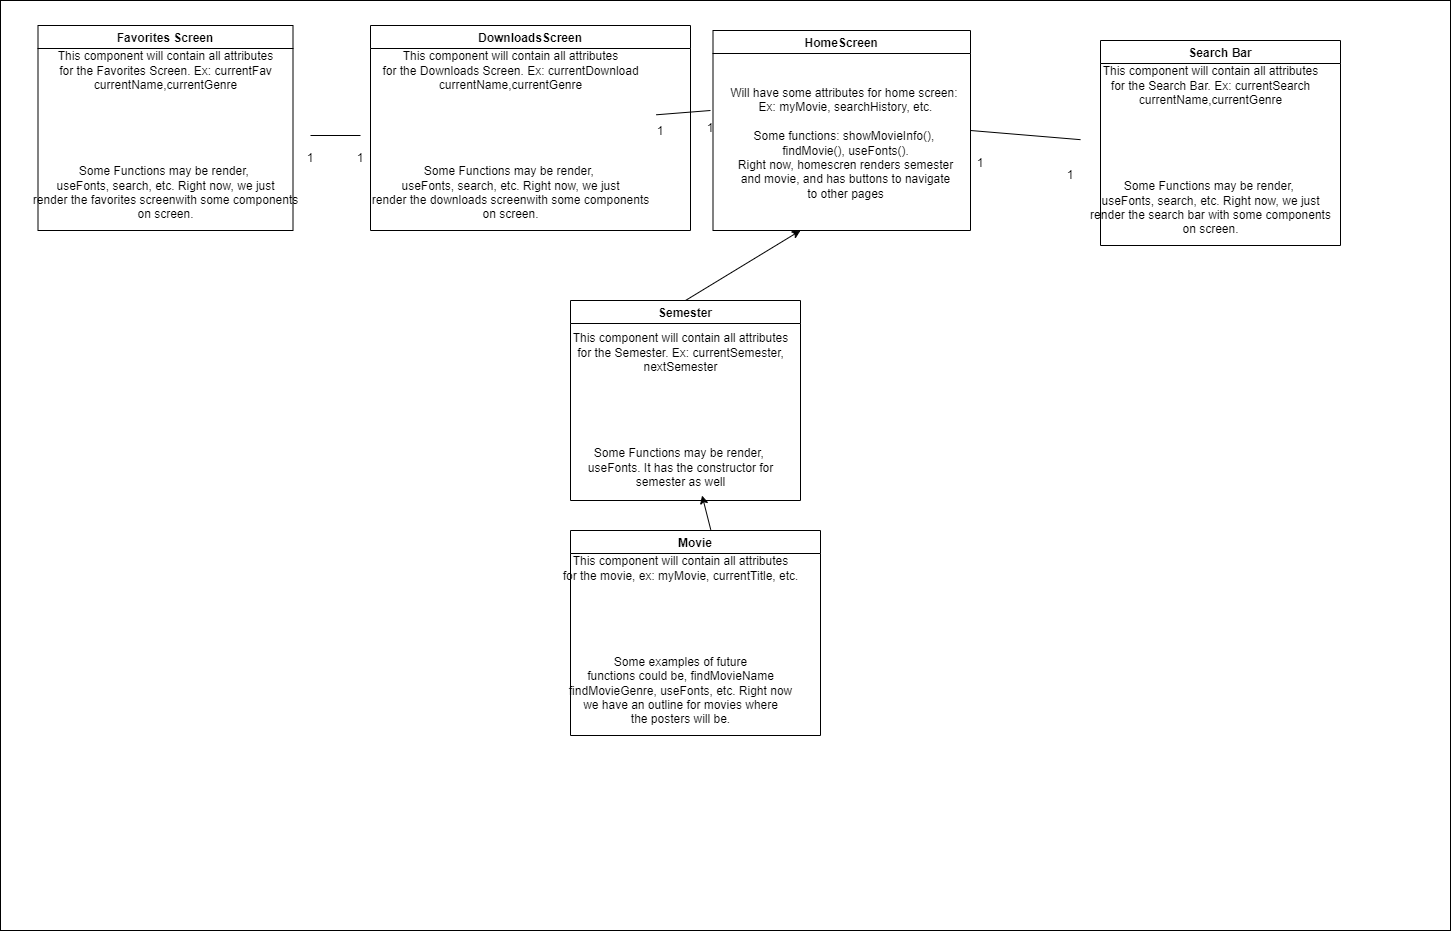

The diagram above was exported from draw.io. Its source (the exported page's mxGraphModel, read from the mxfile embedded in the PNG):
<mxGraphModel dx="2554" dy="761" grid="1" gridSize="10" guides="1" tooltips="1" connect="1" arrows="1" fold="1" page="1" pageScale="1" pageWidth="850" pageHeight="1100" math="0" shadow="0">
  <root>
    <mxCell id="0" />
    <mxCell id="1" parent="0" />
    <mxCell id="Y33Ghxe3jh7GEc0wm6W4-1" value="" style="rounded=0;whiteSpace=wrap;html=1;" vertex="1" parent="1">
      <mxGeometry x="-190" y="160" width="1450" height="930" as="geometry" />
    </mxCell>
    <mxCell id="OT6LG65nPLQb3XZLTu3j-18" value="Search Bar" style="swimlane;" parent="1" vertex="1">
      <mxGeometry x="910" y="200" width="240" height="205" as="geometry" />
    </mxCell>
    <mxCell id="OT6LG65nPLQb3XZLTu3j-19" value="This component will contain all attributes&lt;br&gt;for the Search Bar. Ex: currentSearch&lt;br&gt;currentName,currentGenre&lt;br&gt;&lt;br&gt;&lt;br&gt;&lt;br&gt;&lt;br&gt;&lt;br&gt;Some Functions may be render,&amp;nbsp;&lt;br&gt;useFonts, search, etc. Right now, we just&lt;br&gt;render the search bar with some components&lt;br&gt;on screen." style="text;html=1;align=center;verticalAlign=middle;resizable=0;points=[];autosize=1;strokeColor=none;fillColor=none;" parent="OT6LG65nPLQb3XZLTu3j-18" vertex="1">
      <mxGeometry x="-20" y="15" width="260" height="190" as="geometry" />
    </mxCell>
    <mxCell id="OT6LG65nPLQb3XZLTu3j-23" value="Movie" style="swimlane;" parent="1" vertex="1">
      <mxGeometry x="380" y="690" width="250" height="205" as="geometry" />
    </mxCell>
    <mxCell id="OT6LG65nPLQb3XZLTu3j-24" value="This component will contain all attributes&lt;br&gt;for the movie, ex: myMovie, currentTitle, etc.&lt;br&gt;&lt;br&gt;&lt;br&gt;&lt;br&gt;&lt;br&gt;&lt;br&gt;&amp;nbsp;Some examples of future &lt;br&gt;functions could be, findMovieName&lt;br&gt;findMovieGenre, useFonts, etc. Right now&lt;br&gt;we have an outline for movies where&lt;br&gt;the posters will be." style="text;html=1;align=center;verticalAlign=middle;resizable=0;points=[];autosize=1;strokeColor=none;fillColor=none;" parent="OT6LG65nPLQb3XZLTu3j-23" vertex="1">
      <mxGeometry x="-20" y="15" width="260" height="190" as="geometry" />
    </mxCell>
    <mxCell id="OT6LG65nPLQb3XZLTu3j-26" value="Semester" style="swimlane;" parent="1" vertex="1">
      <mxGeometry x="380" y="460" width="230" height="200" as="geometry" />
    </mxCell>
    <mxCell id="OT6LG65nPLQb3XZLTu3j-27" value="This component will contain all attributes&lt;br&gt;for the Semester. Ex: currentSemester,&lt;br&gt;nextSemester&lt;br&gt;&lt;br&gt;&lt;br&gt;&lt;br&gt;&lt;br&gt;&lt;br&gt;Some Functions may be render,&amp;nbsp;&lt;br&gt;useFonts. It has the constructor for&lt;br&gt;semester as well" style="text;html=1;align=center;verticalAlign=middle;resizable=0;points=[];autosize=1;strokeColor=none;fillColor=none;" parent="OT6LG65nPLQb3XZLTu3j-26" vertex="1">
      <mxGeometry x="-10" y="25" width="240" height="170" as="geometry" />
    </mxCell>
    <mxCell id="OT6LG65nPLQb3XZLTu3j-28" value="HomeScreen" style="swimlane;" parent="1" vertex="1">
      <mxGeometry x="522.5" y="190" width="257.5" height="200" as="geometry" />
    </mxCell>
    <mxCell id="OT6LG65nPLQb3XZLTu3j-29" value="Will have some attributes for home screen:&amp;nbsp;&lt;br&gt;Ex: myMovie, searchHistory, etc.&lt;br&gt;&lt;br&gt;Some functions: showMovieInfo(),&amp;nbsp;&lt;br&gt;findMovie(), useFonts().&lt;br&gt;Right now, homescren renders semester&lt;br&gt;and movie, and has buttons to navigate&lt;br&gt;to other pages" style="text;html=1;align=center;verticalAlign=middle;resizable=0;points=[];autosize=1;strokeColor=none;fillColor=none;" parent="OT6LG65nPLQb3XZLTu3j-28" vertex="1">
      <mxGeometry x="7.5" y="47.5" width="250" height="130" as="geometry" />
    </mxCell>
    <mxCell id="OT6LG65nPLQb3XZLTu3j-36" value="" style="endArrow=none;html=1;rounded=0;exitX=1;exitY=0.5;exitDx=0;exitDy=0;" parent="1" source="OT6LG65nPLQb3XZLTu3j-28" target="OT6LG65nPLQb3XZLTu3j-19" edge="1">
      <mxGeometry width="50" height="50" relative="1" as="geometry">
        <mxPoint x="820" y="440" as="sourcePoint" />
        <mxPoint x="900" y="300" as="targetPoint" />
      </mxGeometry>
    </mxCell>
    <mxCell id="OT6LG65nPLQb3XZLTu3j-37" value="Favorites Screen" style="swimlane;startSize=23;" parent="1" vertex="1">
      <mxGeometry x="-152.5" y="185" width="255" height="205" as="geometry" />
    </mxCell>
    <mxCell id="OT6LG65nPLQb3XZLTu3j-38" value="This component will contain all attributes&lt;br&gt;for the Favorites Screen. Ex: currentFav&lt;br&gt;currentName,currentGenre&lt;br&gt;&lt;br&gt;&lt;br&gt;&lt;br&gt;&lt;br&gt;&lt;br&gt;Some Functions may be render,&amp;nbsp;&lt;br&gt;useFonts, search, etc. Right now, we just&lt;br&gt;render the favorites screenwith some components&lt;br&gt;on screen." style="text;html=1;align=center;verticalAlign=middle;resizable=0;points=[];autosize=1;strokeColor=none;fillColor=none;" parent="OT6LG65nPLQb3XZLTu3j-37" vertex="1">
      <mxGeometry x="-17.5" y="15" width="290" height="190" as="geometry" />
    </mxCell>
    <mxCell id="OT6LG65nPLQb3XZLTu3j-40" value="DownloadsScreen" style="swimlane;startSize=23;" parent="1" vertex="1">
      <mxGeometry x="180" y="185" width="320" height="205" as="geometry" />
    </mxCell>
    <mxCell id="OT6LG65nPLQb3XZLTu3j-41" value="This component will contain all attributes&lt;br&gt;for the Downloads Screen. Ex: currentDownload&lt;br&gt;currentName,currentGenre&lt;br&gt;&lt;br&gt;&lt;br&gt;&lt;br&gt;&lt;br&gt;&lt;br&gt;Some Functions may be render,&amp;nbsp;&lt;br&gt;useFonts, search, etc. Right now, we just&lt;br&gt;render the downloads screenwith some components&lt;br&gt;on screen." style="text;html=1;align=center;verticalAlign=middle;resizable=0;points=[];autosize=1;strokeColor=none;fillColor=none;" parent="OT6LG65nPLQb3XZLTu3j-40" vertex="1">
      <mxGeometry x="-10" y="15" width="300" height="190" as="geometry" />
    </mxCell>
    <mxCell id="Y33Ghxe3jh7GEc0wm6W4-4" value="1" style="text;html=1;strokeColor=none;fillColor=none;align=center;verticalAlign=middle;whiteSpace=wrap;rounded=0;" vertex="1" parent="OT6LG65nPLQb3XZLTu3j-40">
      <mxGeometry x="-40" y="118" width="60" height="30" as="geometry" />
    </mxCell>
    <mxCell id="Y33Ghxe3jh7GEc0wm6W4-8" value="1" style="text;html=1;strokeColor=none;fillColor=none;align=center;verticalAlign=middle;whiteSpace=wrap;rounded=0;" vertex="1" parent="OT6LG65nPLQb3XZLTu3j-40">
      <mxGeometry x="260" y="91" width="60" height="30" as="geometry" />
    </mxCell>
    <mxCell id="OT6LG65nPLQb3XZLTu3j-43" value="" style="endArrow=none;html=1;rounded=0;" parent="1" source="OT6LG65nPLQb3XZLTu3j-38" target="OT6LG65nPLQb3XZLTu3j-41" edge="1">
      <mxGeometry width="50" height="50" relative="1" as="geometry">
        <mxPoint x="90" y="550" as="sourcePoint" />
        <mxPoint x="140" y="500" as="targetPoint" />
      </mxGeometry>
    </mxCell>
    <mxCell id="OT6LG65nPLQb3XZLTu3j-46" value="" style="endArrow=none;html=1;rounded=0;exitX=0.986;exitY=0.391;exitDx=0;exitDy=0;exitPerimeter=0;" parent="1" source="OT6LG65nPLQb3XZLTu3j-41" edge="1">
      <mxGeometry width="50" height="50" relative="1" as="geometry">
        <mxPoint x="470" y="320" as="sourcePoint" />
        <mxPoint x="520" y="270" as="targetPoint" />
      </mxGeometry>
    </mxCell>
    <mxCell id="Y33Ghxe3jh7GEc0wm6W4-2" value="" style="endArrow=classic;html=1;rounded=0;exitX=0.561;exitY=-0.004;exitDx=0;exitDy=0;exitPerimeter=0;" edge="1" parent="1" source="OT6LG65nPLQb3XZLTu3j-23" target="OT6LG65nPLQb3XZLTu3j-27">
      <mxGeometry width="50" height="50" relative="1" as="geometry">
        <mxPoint x="500" y="590" as="sourcePoint" />
        <mxPoint x="550" y="540" as="targetPoint" />
      </mxGeometry>
    </mxCell>
    <mxCell id="Y33Ghxe3jh7GEc0wm6W4-3" value="" style="endArrow=classic;html=1;rounded=0;exitX=0.5;exitY=0;exitDx=0;exitDy=0;" edge="1" parent="1" source="OT6LG65nPLQb3XZLTu3j-26">
      <mxGeometry width="50" height="50" relative="1" as="geometry">
        <mxPoint x="500" y="590" as="sourcePoint" />
        <mxPoint x="610" y="390" as="targetPoint" />
      </mxGeometry>
    </mxCell>
    <mxCell id="Y33Ghxe3jh7GEc0wm6W4-6" value="1" style="text;html=1;strokeColor=none;fillColor=none;align=center;verticalAlign=middle;whiteSpace=wrap;rounded=0;" vertex="1" parent="1">
      <mxGeometry x="90" y="303" width="60" height="30" as="geometry" />
    </mxCell>
    <mxCell id="Y33Ghxe3jh7GEc0wm6W4-9" value="1" style="text;html=1;strokeColor=none;fillColor=none;align=center;verticalAlign=middle;whiteSpace=wrap;rounded=0;" vertex="1" parent="1">
      <mxGeometry x="490" y="273" width="60" height="30" as="geometry" />
    </mxCell>
    <mxCell id="Y33Ghxe3jh7GEc0wm6W4-11" value="1" style="text;html=1;strokeColor=none;fillColor=none;align=center;verticalAlign=middle;whiteSpace=wrap;rounded=0;" vertex="1" parent="1">
      <mxGeometry x="760" y="308" width="60" height="30" as="geometry" />
    </mxCell>
    <mxCell id="Y33Ghxe3jh7GEc0wm6W4-14" value="1" style="text;html=1;strokeColor=none;fillColor=none;align=center;verticalAlign=middle;whiteSpace=wrap;rounded=0;" vertex="1" parent="1">
      <mxGeometry x="850" y="320" width="60" height="30" as="geometry" />
    </mxCell>
  </root>
</mxGraphModel>